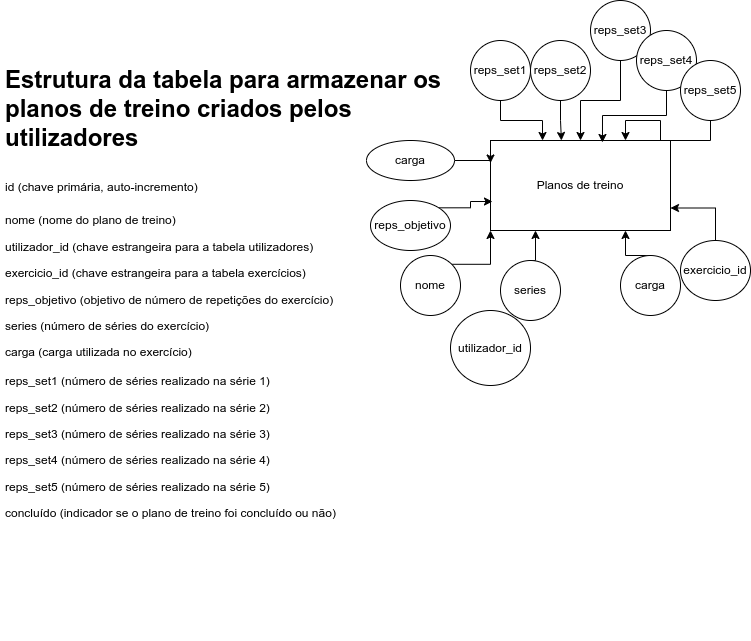

The diagram above was exported from draw.io. Its source (the exported page's mxGraphModel, read from the mxfile embedded in the PNG):
<mxGraphModel dx="1367" dy="811" grid="1" gridSize="10" guides="1" tooltips="1" connect="1" arrows="1" fold="1" page="1" pageScale="1" pageWidth="850" pageHeight="1100" math="0" shadow="0">
  <root>
    <mxCell id="0" />
    <mxCell id="1" parent="0" />
    <mxCell id="NMemOpilYqhohQRS49X0-16" value="&lt;h1&gt;Estrutura da tabela para armazenar os planos de treino criados pelos utilizadores&lt;br&gt;&lt;/h1&gt;&lt;h1&gt;&lt;span style=&quot;background-color: initial; font-size: 12px; font-weight: normal;&quot;&gt;id (chave primária, auto-incremento)&lt;/span&gt;&lt;br&gt;&lt;/h1&gt;&lt;p&gt;nome (nome do plano de treino)&lt;/p&gt;&lt;p&gt;utilizador_id (chave estrangeira para a tabela utilizadores)&lt;/p&gt;&lt;p&gt;exercicio_id (chave estrangeira para a tabela exercícios)&lt;/p&gt;&lt;p&gt;reps_objetivo (objetivo de número de repetições do exercício)&lt;/p&gt;&lt;p&gt;series (número de séries do exercício)&lt;/p&gt;&lt;p&gt;carga (carga utilizada no exercício)&lt;br&gt;&lt;br&gt;reps_set1 (número de séries realizado na série 1)&lt;br&gt;&lt;/p&gt;&lt;p&gt;reps_set2 (número de séries realizado na série 2)&lt;br&gt;&lt;/p&gt;&lt;p&gt;reps_set3 (número de séries realizado na série 3)&lt;br&gt;&lt;/p&gt;&lt;p&gt;reps_set4 (número de séries realizado na série 4)&lt;br&gt;&lt;/p&gt;&lt;p&gt;reps_set5 (número de séries realizado na série 5)&lt;br&gt;&lt;/p&gt;&lt;p&gt;concluído (indicador se o plano de treino foi concluído ou não)&lt;/p&gt;" style="text;html=1;strokeColor=none;fillColor=none;spacing=5;spacingTop=-20;whiteSpace=wrap;overflow=hidden;rounded=0;" parent="1" vertex="1">
      <mxGeometry x="34" y="80" width="460" height="580" as="geometry" />
    </mxCell>
    <mxCell id="NMemOpilYqhohQRS49X0-17" value="Planos de treino" style="rounded=0;whiteSpace=wrap;html=1;" parent="1" vertex="1">
      <mxGeometry x="524" y="160" width="180" height="90" as="geometry" />
    </mxCell>
    <mxCell id="NMemOpilYqhohQRS49X0-29" style="edgeStyle=orthogonalEdgeStyle;rounded=0;orthogonalLoop=1;jettySize=auto;html=1;exitX=1;exitY=0;exitDx=0;exitDy=0;entryX=0;entryY=1;entryDx=0;entryDy=0;" parent="1" source="NMemOpilYqhohQRS49X0-18" target="NMemOpilYqhohQRS49X0-17" edge="1">
      <mxGeometry relative="1" as="geometry" />
    </mxCell>
    <mxCell id="NMemOpilYqhohQRS49X0-18" value="nome" style="ellipse;whiteSpace=wrap;html=1;" parent="1" vertex="1">
      <mxGeometry x="434" y="275" width="60" height="60" as="geometry" />
    </mxCell>
    <mxCell id="NMemOpilYqhohQRS49X0-19" value="utilizador_id" style="ellipse;whiteSpace=wrap;html=1;" parent="1" vertex="1">
      <mxGeometry x="484" y="330" width="80" height="75" as="geometry" />
    </mxCell>
    <mxCell id="NMemOpilYqhohQRS49X0-34" style="edgeStyle=orthogonalEdgeStyle;rounded=0;orthogonalLoop=1;jettySize=auto;html=1;exitX=0.5;exitY=0;exitDx=0;exitDy=0;entryX=1;entryY=0.75;entryDx=0;entryDy=0;" parent="1" source="NMemOpilYqhohQRS49X0-20" target="NMemOpilYqhohQRS49X0-17" edge="1">
      <mxGeometry relative="1" as="geometry" />
    </mxCell>
    <mxCell id="NMemOpilYqhohQRS49X0-20" value="exercicio_id" style="ellipse;whiteSpace=wrap;html=1;" parent="1" vertex="1">
      <mxGeometry x="714" y="260" width="70" height="60" as="geometry" />
    </mxCell>
    <mxCell id="NMemOpilYqhohQRS49X0-35" style="edgeStyle=orthogonalEdgeStyle;rounded=0;orthogonalLoop=1;jettySize=auto;html=1;exitX=1;exitY=0;exitDx=0;exitDy=0;entryX=0.011;entryY=0.678;entryDx=0;entryDy=0;entryPerimeter=0;" parent="1" source="NMemOpilYqhohQRS49X0-21" target="NMemOpilYqhohQRS49X0-17" edge="1">
      <mxGeometry relative="1" as="geometry" />
    </mxCell>
    <mxCell id="NMemOpilYqhohQRS49X0-21" value="reps_objetivo" style="ellipse;whiteSpace=wrap;html=1;" parent="1" vertex="1">
      <mxGeometry x="404" y="220" width="80" height="50" as="geometry" />
    </mxCell>
    <mxCell id="NMemOpilYqhohQRS49X0-30" style="edgeStyle=orthogonalEdgeStyle;rounded=0;orthogonalLoop=1;jettySize=auto;html=1;exitX=0.5;exitY=0;exitDx=0;exitDy=0;entryX=0.25;entryY=1;entryDx=0;entryDy=0;" parent="1" source="NMemOpilYqhohQRS49X0-22" target="NMemOpilYqhohQRS49X0-17" edge="1">
      <mxGeometry relative="1" as="geometry" />
    </mxCell>
    <mxCell id="NMemOpilYqhohQRS49X0-22" value="series" style="ellipse;whiteSpace=wrap;html=1;" parent="1" vertex="1">
      <mxGeometry x="534" y="280" width="60" height="60" as="geometry" />
    </mxCell>
    <mxCell id="NMemOpilYqhohQRS49X0-32" style="edgeStyle=orthogonalEdgeStyle;rounded=0;orthogonalLoop=1;jettySize=auto;html=1;exitX=0.5;exitY=0;exitDx=0;exitDy=0;entryX=0.75;entryY=1;entryDx=0;entryDy=0;" parent="1" source="NMemOpilYqhohQRS49X0-23" target="NMemOpilYqhohQRS49X0-17" edge="1">
      <mxGeometry relative="1" as="geometry" />
    </mxCell>
    <mxCell id="NMemOpilYqhohQRS49X0-23" value="carga" style="ellipse;whiteSpace=wrap;html=1;" parent="1" vertex="1">
      <mxGeometry x="654" y="275" width="60" height="60" as="geometry" />
    </mxCell>
    <mxCell id="NMemOpilYqhohQRS49X0-36" style="edgeStyle=orthogonalEdgeStyle;rounded=0;orthogonalLoop=1;jettySize=auto;html=1;exitX=1;exitY=0.5;exitDx=0;exitDy=0;entryX=0;entryY=0.25;entryDx=0;entryDy=0;" parent="1" source="NMemOpilYqhohQRS49X0-25" target="NMemOpilYqhohQRS49X0-17" edge="1">
      <mxGeometry relative="1" as="geometry" />
    </mxCell>
    <mxCell id="NMemOpilYqhohQRS49X0-25" value="carga" style="ellipse;whiteSpace=wrap;html=1;" parent="1" vertex="1">
      <mxGeometry x="400" y="160" width="88" height="40" as="geometry" />
    </mxCell>
    <mxCell id="NMemOpilYqhohQRS49X0-46" style="edgeStyle=orthogonalEdgeStyle;rounded=0;orthogonalLoop=1;jettySize=auto;html=1;exitX=0.5;exitY=1;exitDx=0;exitDy=0;entryX=0.289;entryY=0;entryDx=0;entryDy=0;entryPerimeter=0;" parent="1" source="NMemOpilYqhohQRS49X0-26" target="NMemOpilYqhohQRS49X0-17" edge="1">
      <mxGeometry relative="1" as="geometry" />
    </mxCell>
    <mxCell id="NMemOpilYqhohQRS49X0-26" value="reps_set1" style="ellipse;whiteSpace=wrap;html=1;" parent="1" vertex="1">
      <mxGeometry x="504" y="60" width="60" height="60" as="geometry" />
    </mxCell>
    <mxCell id="NMemOpilYqhohQRS49X0-43" style="edgeStyle=orthogonalEdgeStyle;rounded=0;orthogonalLoop=1;jettySize=auto;html=1;exitX=0.5;exitY=1;exitDx=0;exitDy=0;entryX=0.394;entryY=0;entryDx=0;entryDy=0;entryPerimeter=0;" parent="1" source="NMemOpilYqhohQRS49X0-38" target="NMemOpilYqhohQRS49X0-17" edge="1">
      <mxGeometry relative="1" as="geometry" />
    </mxCell>
    <mxCell id="NMemOpilYqhohQRS49X0-38" value="reps_set2" style="ellipse;whiteSpace=wrap;html=1;" parent="1" vertex="1">
      <mxGeometry x="564" y="60" width="60" height="60" as="geometry" />
    </mxCell>
    <mxCell id="NMemOpilYqhohQRS49X0-44" style="edgeStyle=orthogonalEdgeStyle;rounded=0;orthogonalLoop=1;jettySize=auto;html=1;exitX=0.5;exitY=1;exitDx=0;exitDy=0;" parent="1" source="NMemOpilYqhohQRS49X0-39" target="NMemOpilYqhohQRS49X0-17" edge="1">
      <mxGeometry relative="1" as="geometry" />
    </mxCell>
    <mxCell id="NMemOpilYqhohQRS49X0-39" value="reps_set3" style="ellipse;whiteSpace=wrap;html=1;" parent="1" vertex="1">
      <mxGeometry x="624" y="20" width="60" height="60" as="geometry" />
    </mxCell>
    <mxCell id="NMemOpilYqhohQRS49X0-45" style="edgeStyle=orthogonalEdgeStyle;rounded=0;orthogonalLoop=1;jettySize=auto;html=1;exitX=0.5;exitY=1;exitDx=0;exitDy=0;entryX=0.622;entryY=0.022;entryDx=0;entryDy=0;entryPerimeter=0;" parent="1" source="NMemOpilYqhohQRS49X0-40" target="NMemOpilYqhohQRS49X0-17" edge="1">
      <mxGeometry relative="1" as="geometry" />
    </mxCell>
    <mxCell id="NMemOpilYqhohQRS49X0-40" value="reps_set4" style="ellipse;whiteSpace=wrap;html=1;" parent="1" vertex="1">
      <mxGeometry x="670" y="50" width="60" height="60" as="geometry" />
    </mxCell>
    <mxCell id="NMemOpilYqhohQRS49X0-42" style="edgeStyle=orthogonalEdgeStyle;rounded=0;orthogonalLoop=1;jettySize=auto;html=1;exitX=0.5;exitY=1;exitDx=0;exitDy=0;entryX=0.75;entryY=0;entryDx=0;entryDy=0;" parent="1" source="NMemOpilYqhohQRS49X0-41" target="NMemOpilYqhohQRS49X0-17" edge="1">
      <mxGeometry relative="1" as="geometry" />
    </mxCell>
    <mxCell id="NMemOpilYqhohQRS49X0-41" value="reps_set5" style="ellipse;whiteSpace=wrap;html=1;" parent="1" vertex="1">
      <mxGeometry x="714" y="80" width="60" height="60" as="geometry" />
    </mxCell>
  </root>
</mxGraphModel>